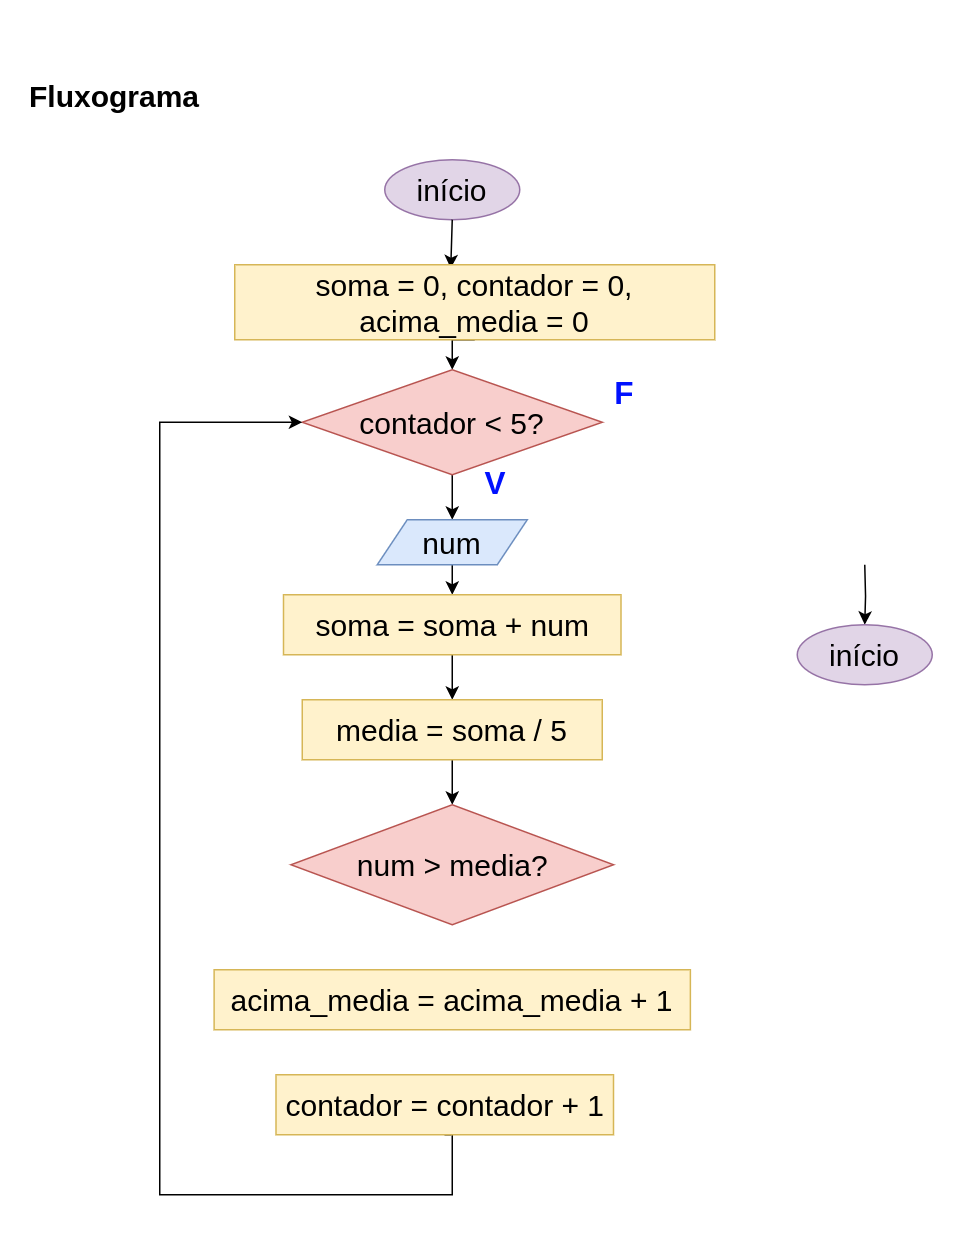

The diagram above was exported from draw.io. Its source (the exported page's mxGraphModel, read from the mxfile embedded in the PNG):
<mxGraphModel dx="1687" dy="868" grid="1" gridSize="10" guides="1" tooltips="1" connect="1" arrows="1" fold="1" page="1" pageScale="1" pageWidth="827" pageHeight="1169" math="0" shadow="0">
  <root>
    <mxCell id="0" />
    <mxCell id="1" parent="0" />
    <mxCell id="YXb7pPjx1XQrMNrs4g3g-1" value="início" style="ellipse;whiteSpace=wrap;html=1;fontSize=20;fillColor=#e1d5e7;strokeColor=#9673a6;" vertex="1" parent="1">
      <mxGeometry x="340" y="160" width="90" height="40" as="geometry" />
    </mxCell>
    <mxCell id="YXb7pPjx1XQrMNrs4g3g-60" style="edgeStyle=orthogonalEdgeStyle;rounded=0;orthogonalLoop=1;jettySize=auto;html=1;exitX=0.5;exitY=1;exitDx=0;exitDy=0;entryX=0.5;entryY=0.078;entryDx=0;entryDy=0;entryPerimeter=0;" edge="1" parent="1">
      <mxGeometry relative="1" as="geometry">
        <mxPoint x="385" y="200" as="sourcePoint" />
        <mxPoint x="384" y="232.34000000000015" as="targetPoint" />
      </mxGeometry>
    </mxCell>
    <mxCell id="YXb7pPjx1XQrMNrs4g3g-124" style="edgeStyle=orthogonalEdgeStyle;rounded=0;orthogonalLoop=1;jettySize=auto;html=1;exitX=0.5;exitY=1;exitDx=0;exitDy=0;entryX=0.5;entryY=0;entryDx=0;entryDy=0;" edge="1" parent="1" target="YXb7pPjx1XQrMNrs4g3g-123">
      <mxGeometry relative="1" as="geometry">
        <mxPoint x="660.0050000000001" y="430" as="sourcePoint" />
      </mxGeometry>
    </mxCell>
    <mxCell id="YXb7pPjx1XQrMNrs4g3g-96" value="&lt;b style=&quot;font-size: 20px;&quot;&gt;Fluxograma&lt;br&gt;&lt;/b&gt;" style="text;html=1;strokeColor=none;fillColor=none;align=center;verticalAlign=middle;whiteSpace=wrap;rounded=0;fontSize=20;" vertex="1" parent="1">
      <mxGeometry x="130" y="74" width="60" height="86" as="geometry" />
    </mxCell>
    <mxCell id="YXb7pPjx1XQrMNrs4g3g-104" style="edgeStyle=orthogonalEdgeStyle;rounded=0;orthogonalLoop=1;jettySize=auto;html=1;exitX=0.5;exitY=1;exitDx=0;exitDy=0;entryX=0.5;entryY=0;entryDx=0;entryDy=0;" edge="1" parent="1" source="YXb7pPjx1XQrMNrs4g3g-98">
      <mxGeometry relative="1" as="geometry">
        <mxPoint x="385" y="300" as="targetPoint" />
      </mxGeometry>
    </mxCell>
    <mxCell id="YXb7pPjx1XQrMNrs4g3g-98" value="soma = 0, contador = 0, &lt;br&gt;acima_media = 0" style="rounded=0;whiteSpace=wrap;html=1;fillColor=#fff2cc;strokeColor=#d6b656;fontSize=20;" vertex="1" parent="1">
      <mxGeometry x="240" y="230" width="320" height="50" as="geometry" />
    </mxCell>
    <mxCell id="YXb7pPjx1XQrMNrs4g3g-113" style="edgeStyle=orthogonalEdgeStyle;rounded=0;orthogonalLoop=1;jettySize=auto;html=1;exitX=0.5;exitY=1;exitDx=0;exitDy=0;entryX=0.5;entryY=0;entryDx=0;entryDy=0;" edge="1" parent="1" source="YXb7pPjx1XQrMNrs4g3g-107" target="YXb7pPjx1XQrMNrs4g3g-110">
      <mxGeometry relative="1" as="geometry" />
    </mxCell>
    <mxCell id="YXb7pPjx1XQrMNrs4g3g-107" value="&lt;font style=&quot;font-size: 20px;&quot;&gt;&lt;font style=&quot;font-size: 20px;&quot;&gt;contador&lt;/font&gt; &amp;lt; 5?&lt;/font&gt;" style="rhombus;whiteSpace=wrap;html=1;fillColor=#f8cecc;strokeColor=#b85450;" vertex="1" parent="1">
      <mxGeometry x="285" y="300" width="200" height="70" as="geometry" />
    </mxCell>
    <mxCell id="YXb7pPjx1XQrMNrs4g3g-126" style="edgeStyle=orthogonalEdgeStyle;rounded=0;orthogonalLoop=1;jettySize=auto;html=1;exitX=0.5;exitY=1;exitDx=0;exitDy=0;entryX=0.5;entryY=0;entryDx=0;entryDy=0;" edge="1" parent="1" source="YXb7pPjx1XQrMNrs4g3g-110" target="YXb7pPjx1XQrMNrs4g3g-115">
      <mxGeometry relative="1" as="geometry" />
    </mxCell>
    <mxCell id="YXb7pPjx1XQrMNrs4g3g-110" value="num" style="shape=parallelogram;perimeter=parallelogramPerimeter;whiteSpace=wrap;html=1;fixedSize=1;fontSize=20;fillColor=#dae8fc;strokeColor=#6c8ebf;" vertex="1" parent="1">
      <mxGeometry x="335" y="400" width="100" height="30" as="geometry" />
    </mxCell>
    <mxCell id="YXb7pPjx1XQrMNrs4g3g-127" style="edgeStyle=orthogonalEdgeStyle;rounded=0;orthogonalLoop=1;jettySize=auto;html=1;exitX=0.5;exitY=1;exitDx=0;exitDy=0;entryX=0.5;entryY=0;entryDx=0;entryDy=0;" edge="1" parent="1" source="YXb7pPjx1XQrMNrs4g3g-115" target="YXb7pPjx1XQrMNrs4g3g-121">
      <mxGeometry relative="1" as="geometry" />
    </mxCell>
    <mxCell id="YXb7pPjx1XQrMNrs4g3g-115" value="soma = soma + num" style="rounded=0;whiteSpace=wrap;html=1;fillColor=#fff2cc;strokeColor=#d6b656;fontSize=20;" vertex="1" parent="1">
      <mxGeometry x="272.5" y="450" width="225" height="40" as="geometry" />
    </mxCell>
    <mxCell id="YXb7pPjx1XQrMNrs4g3g-119" style="edgeStyle=orthogonalEdgeStyle;rounded=0;orthogonalLoop=1;jettySize=auto;html=1;exitX=0.5;exitY=1;exitDx=0;exitDy=0;entryX=0;entryY=0.5;entryDx=0;entryDy=0;" edge="1" parent="1" source="YXb7pPjx1XQrMNrs4g3g-116" target="YXb7pPjx1XQrMNrs4g3g-107">
      <mxGeometry relative="1" as="geometry">
        <Array as="points">
          <mxPoint x="385" y="810" />
          <mxPoint x="385" y="850" />
          <mxPoint x="190" y="850" />
          <mxPoint x="190" y="335" />
        </Array>
      </mxGeometry>
    </mxCell>
    <mxCell id="YXb7pPjx1XQrMNrs4g3g-116" value="contador = contador + 1" style="rounded=0;whiteSpace=wrap;html=1;fillColor=#fff2cc;strokeColor=#d6b656;fontSize=20;" vertex="1" parent="1">
      <mxGeometry x="267.5" y="770" width="225" height="40" as="geometry" />
    </mxCell>
    <mxCell id="YXb7pPjx1XQrMNrs4g3g-118" value="&lt;font color=&quot;#0011ff&quot; style=&quot;font-size: 21px;&quot;&gt;&lt;b&gt;V&lt;/b&gt;&lt;/font&gt;" style="text;html=1;strokeColor=none;fillColor=none;align=center;verticalAlign=middle;whiteSpace=wrap;rounded=0;" vertex="1" parent="1">
      <mxGeometry x="384" y="360" width="60" height="30" as="geometry" />
    </mxCell>
    <mxCell id="YXb7pPjx1XQrMNrs4g3g-131" style="edgeStyle=orthogonalEdgeStyle;rounded=0;orthogonalLoop=1;jettySize=auto;html=1;exitX=0.5;exitY=1;exitDx=0;exitDy=0;entryX=0.5;entryY=0;entryDx=0;entryDy=0;" edge="1" parent="1" source="YXb7pPjx1XQrMNrs4g3g-121" target="YXb7pPjx1XQrMNrs4g3g-130">
      <mxGeometry relative="1" as="geometry" />
    </mxCell>
    <mxCell id="YXb7pPjx1XQrMNrs4g3g-121" value="media = soma / 5" style="rounded=0;whiteSpace=wrap;html=1;fillColor=#fff2cc;strokeColor=#d6b656;fontSize=20;" vertex="1" parent="1">
      <mxGeometry x="285" y="520" width="200" height="40" as="geometry" />
    </mxCell>
    <mxCell id="YXb7pPjx1XQrMNrs4g3g-123" value="início" style="ellipse;whiteSpace=wrap;html=1;fontSize=20;fillColor=#e1d5e7;strokeColor=#9673a6;" vertex="1" parent="1">
      <mxGeometry x="615" y="470" width="90" height="40" as="geometry" />
    </mxCell>
    <mxCell id="YXb7pPjx1XQrMNrs4g3g-125" value="&lt;font color=&quot;#0011ff&quot; style=&quot;font-size: 21px;&quot;&gt;&lt;b&gt;F&lt;/b&gt;&lt;/font&gt;" style="text;html=1;strokeColor=none;fillColor=none;align=center;verticalAlign=middle;whiteSpace=wrap;rounded=0;" vertex="1" parent="1">
      <mxGeometry x="470" y="300" width="60" height="30" as="geometry" />
    </mxCell>
    <mxCell id="YXb7pPjx1XQrMNrs4g3g-130" value="&lt;span style=&quot;font-size: 20px;&quot;&gt;num &amp;gt; media?&lt;/span&gt;" style="rhombus;whiteSpace=wrap;html=1;fillColor=#f8cecc;strokeColor=#b85450;" vertex="1" parent="1">
      <mxGeometry x="277.5" y="590" width="215" height="80" as="geometry" />
    </mxCell>
    <mxCell id="YXb7pPjx1XQrMNrs4g3g-132" value="acima_media = acima_media + 1" style="rounded=0;whiteSpace=wrap;html=1;fillColor=#fff2cc;strokeColor=#d6b656;fontSize=20;" vertex="1" parent="1">
      <mxGeometry x="226.25" y="700" width="317.5" height="40" as="geometry" />
    </mxCell>
  </root>
</mxGraphModel>